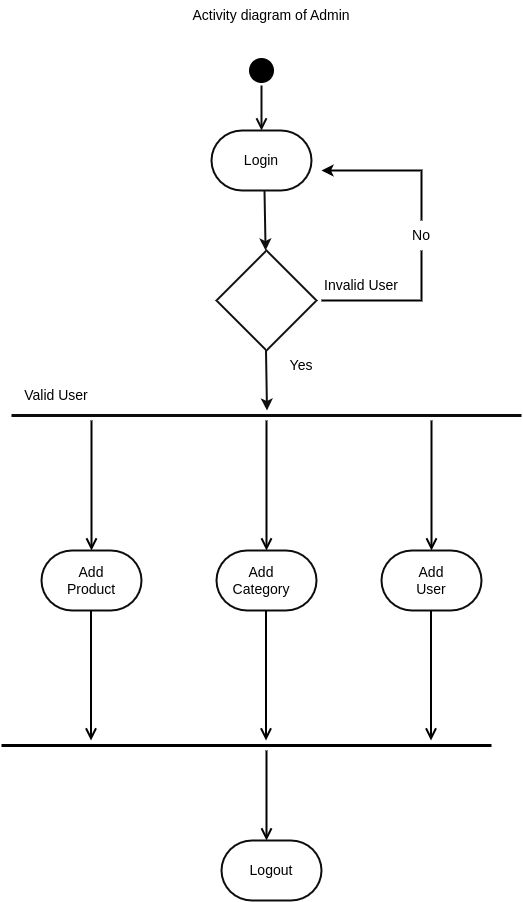

The diagram above was exported from draw.io. Its source (the exported page's mxGraphModel, read from the mxfile embedded in the PNG):
<mxGraphModel dx="1434" dy="706" grid="1" gridSize="10" guides="1" tooltips="1" connect="1" arrows="1" fold="1" page="1" pageScale="1" pageWidth="827" pageHeight="1169" math="0" shadow="0">
  <root>
    <mxCell id="0" />
    <mxCell id="1" parent="0" />
    <mxCell id="1YYXoWX1oR5SDB28w6yP-32" value="" style="shape=line;html=1;strokeWidth=3;strokeColor=#0D0C0C;" vertex="1" parent="1">
      <mxGeometry x="170" y="430" width="510" height="10" as="geometry" />
    </mxCell>
    <mxCell id="1YYXoWX1oR5SDB28w6yP-33" value="" style="edgeStyle=orthogonalEdgeStyle;html=1;verticalAlign=bottom;endArrow=open;endSize=8;strokeColor=#000000;rounded=0;strokeWidth=2;" edge="1" source="1YYXoWX1oR5SDB28w6yP-32" parent="1">
      <mxGeometry relative="1" as="geometry">
        <mxPoint x="425" y="570" as="targetPoint" />
      </mxGeometry>
    </mxCell>
    <mxCell id="1YYXoWX1oR5SDB28w6yP-36" value="" style="edgeStyle=orthogonalEdgeStyle;html=1;verticalAlign=bottom;endArrow=open;endSize=8;strokeColor=#000000;rounded=0;strokeWidth=2;" edge="1" parent="1">
      <mxGeometry relative="1" as="geometry">
        <mxPoint x="590" y="570" as="targetPoint" />
        <mxPoint x="590" y="440" as="sourcePoint" />
      </mxGeometry>
    </mxCell>
    <mxCell id="1YYXoWX1oR5SDB28w6yP-37" value="" style="edgeStyle=orthogonalEdgeStyle;html=1;verticalAlign=bottom;endArrow=open;endSize=8;strokeColor=#000000;rounded=0;strokeWidth=2;" edge="1" parent="1">
      <mxGeometry relative="1" as="geometry">
        <mxPoint x="250" y="570" as="targetPoint" />
        <mxPoint x="250" y="440" as="sourcePoint" />
      </mxGeometry>
    </mxCell>
    <mxCell id="1YYXoWX1oR5SDB28w6yP-42" value="" style="strokeWidth=2;html=1;shape=mxgraph.flowchart.decision;whiteSpace=wrap;strokeColor=#0D0C0C;" vertex="1" parent="1">
      <mxGeometry x="375" y="270" width="100" height="100" as="geometry" />
    </mxCell>
    <mxCell id="1YYXoWX1oR5SDB28w6yP-43" value="" style="strokeWidth=2;html=1;shape=mxgraph.flowchart.terminator;whiteSpace=wrap;strokeColor=#0D0C0C;" vertex="1" parent="1">
      <mxGeometry x="370" y="150" width="100" height="60" as="geometry" />
    </mxCell>
    <mxCell id="1YYXoWX1oR5SDB28w6yP-44" value="" style="strokeWidth=2;html=1;shape=mxgraph.flowchart.terminator;whiteSpace=wrap;strokeColor=#0D0C0C;" vertex="1" parent="1">
      <mxGeometry x="375" y="570" width="100" height="60" as="geometry" />
    </mxCell>
    <mxCell id="1YYXoWX1oR5SDB28w6yP-45" value="" style="strokeWidth=2;html=1;shape=mxgraph.flowchart.terminator;whiteSpace=wrap;strokeColor=#0D0C0C;" vertex="1" parent="1">
      <mxGeometry x="540" y="570" width="100" height="60" as="geometry" />
    </mxCell>
    <mxCell id="1YYXoWX1oR5SDB28w6yP-46" value="" style="strokeWidth=2;html=1;shape=mxgraph.flowchart.terminator;whiteSpace=wrap;strokeColor=#0D0C0C;" vertex="1" parent="1">
      <mxGeometry x="200" y="570" width="100" height="60" as="geometry" />
    </mxCell>
    <mxCell id="1YYXoWX1oR5SDB28w6yP-47" value="" style="endArrow=classic;html=1;rounded=0;strokeColor=#100f0f;strokeWidth=2;" edge="1" parent="1" target="1YYXoWX1oR5SDB28w6yP-42">
      <mxGeometry width="50" height="50" relative="1" as="geometry">
        <mxPoint x="423" y="210" as="sourcePoint" />
        <mxPoint x="399" y="290" as="targetPoint" />
      </mxGeometry>
    </mxCell>
    <mxCell id="1YYXoWX1oR5SDB28w6yP-49" value="" style="ellipse;html=1;shape=startState;fillColor=#000000;strokeColor=#000000;strokeWidth=3;" vertex="1" parent="1">
      <mxGeometry x="405" y="75" width="30" height="30" as="geometry" />
    </mxCell>
    <mxCell id="1YYXoWX1oR5SDB28w6yP-50" value="" style="edgeStyle=orthogonalEdgeStyle;html=1;verticalAlign=bottom;endArrow=open;endSize=8;strokeColor=#0D0C0C;rounded=0;strokeWidth=2;jumpSize=6;" edge="1" source="1YYXoWX1oR5SDB28w6yP-49" parent="1">
      <mxGeometry relative="1" as="geometry">
        <mxPoint x="420" y="150" as="targetPoint" />
      </mxGeometry>
    </mxCell>
    <mxCell id="1YYXoWX1oR5SDB28w6yP-52" value="" style="endArrow=classic;html=1;rounded=0;strokeColor=#100f0f;strokeWidth=2;" edge="1" parent="1">
      <mxGeometry width="50" height="50" relative="1" as="geometry">
        <mxPoint x="424.5" y="370" as="sourcePoint" />
        <mxPoint x="425.5" y="430" as="targetPoint" />
      </mxGeometry>
    </mxCell>
    <mxCell id="1YYXoWX1oR5SDB28w6yP-53" value="" style="edgeStyle=orthogonalEdgeStyle;html=1;verticalAlign=bottom;endArrow=open;endSize=8;strokeColor=#000000;rounded=0;strokeWidth=2;" edge="1" parent="1">
      <mxGeometry relative="1" as="geometry">
        <mxPoint x="249.5" y="760" as="targetPoint" />
        <mxPoint x="249.5" y="630" as="sourcePoint" />
      </mxGeometry>
    </mxCell>
    <mxCell id="1YYXoWX1oR5SDB28w6yP-54" value="" style="edgeStyle=orthogonalEdgeStyle;html=1;verticalAlign=bottom;endArrow=open;endSize=8;strokeColor=#000000;rounded=0;strokeWidth=2;" edge="1" parent="1">
      <mxGeometry relative="1" as="geometry">
        <mxPoint x="424.5" y="760" as="targetPoint" />
        <mxPoint x="424.5" y="630" as="sourcePoint" />
      </mxGeometry>
    </mxCell>
    <mxCell id="1YYXoWX1oR5SDB28w6yP-55" value="" style="edgeStyle=orthogonalEdgeStyle;html=1;verticalAlign=bottom;endArrow=open;endSize=8;strokeColor=#000000;rounded=0;strokeWidth=2;" edge="1" parent="1">
      <mxGeometry relative="1" as="geometry">
        <mxPoint x="589.5" y="760" as="targetPoint" />
        <mxPoint x="589.5" y="630" as="sourcePoint" />
      </mxGeometry>
    </mxCell>
    <mxCell id="1YYXoWX1oR5SDB28w6yP-56" value="" style="shape=line;html=1;strokeWidth=3;strokeColor=#000000;" vertex="1" parent="1">
      <mxGeometry x="160" y="760" width="490" height="10" as="geometry" />
    </mxCell>
    <mxCell id="1YYXoWX1oR5SDB28w6yP-57" value="" style="edgeStyle=orthogonalEdgeStyle;html=1;verticalAlign=bottom;endArrow=open;endSize=8;strokeColor=#000000;rounded=0;strokeWidth=2;" edge="1" source="1YYXoWX1oR5SDB28w6yP-56" parent="1">
      <mxGeometry relative="1" as="geometry">
        <mxPoint x="425" y="860" as="targetPoint" />
        <Array as="points">
          <mxPoint x="425" y="800" />
          <mxPoint x="425" y="800" />
        </Array>
      </mxGeometry>
    </mxCell>
    <mxCell id="1YYXoWX1oR5SDB28w6yP-58" value="" style="strokeWidth=2;html=1;shape=mxgraph.flowchart.terminator;whiteSpace=wrap;strokeColor=#0D0C0C;" vertex="1" parent="1">
      <mxGeometry x="380" y="860" width="100" height="60" as="geometry" />
    </mxCell>
    <mxCell id="1YYXoWX1oR5SDB28w6yP-59" value="Logout" style="text;html=1;strokeColor=none;fillColor=none;align=center;verticalAlign=middle;whiteSpace=wrap;rounded=0;fontSize=14;" vertex="1" parent="1">
      <mxGeometry x="400" y="875" width="60" height="30" as="geometry" />
    </mxCell>
    <mxCell id="1YYXoWX1oR5SDB28w6yP-60" value="Add User" style="text;html=1;strokeColor=none;fillColor=none;align=center;verticalAlign=middle;whiteSpace=wrap;rounded=0;fontSize=14;" vertex="1" parent="1">
      <mxGeometry x="560" y="585" width="60" height="30" as="geometry" />
    </mxCell>
    <mxCell id="1YYXoWX1oR5SDB28w6yP-61" value="Add Category" style="text;html=1;strokeColor=none;fillColor=none;align=center;verticalAlign=middle;whiteSpace=wrap;rounded=0;fontSize=14;" vertex="1" parent="1">
      <mxGeometry x="390" y="585" width="60" height="30" as="geometry" />
    </mxCell>
    <mxCell id="1YYXoWX1oR5SDB28w6yP-62" value="Add Product" style="text;html=1;strokeColor=none;fillColor=none;align=center;verticalAlign=middle;whiteSpace=wrap;rounded=0;fontSize=14;" vertex="1" parent="1">
      <mxGeometry x="220" y="585" width="60" height="30" as="geometry" />
    </mxCell>
    <mxCell id="1YYXoWX1oR5SDB28w6yP-63" value="Login" style="text;html=1;strokeColor=none;fillColor=none;align=center;verticalAlign=middle;whiteSpace=wrap;rounded=0;fontSize=14;" vertex="1" parent="1">
      <mxGeometry x="390" y="165" width="60" height="30" as="geometry" />
    </mxCell>
    <mxCell id="1YYXoWX1oR5SDB28w6yP-64" value="Yes" style="text;html=1;strokeColor=none;fillColor=none;align=center;verticalAlign=middle;whiteSpace=wrap;rounded=0;fontSize=14;" vertex="1" parent="1">
      <mxGeometry x="430" y="370" width="60" height="30" as="geometry" />
    </mxCell>
    <mxCell id="1YYXoWX1oR5SDB28w6yP-65" value="No" style="text;html=1;strokeColor=none;fillColor=none;align=center;verticalAlign=middle;whiteSpace=wrap;rounded=0;fontSize=14;" vertex="1" parent="1">
      <mxGeometry x="550" y="240" width="60" height="30" as="geometry" />
    </mxCell>
    <mxCell id="1YYXoWX1oR5SDB28w6yP-66" value="" style="endArrow=none;html=1;rounded=0;strokeColor=#000000;strokeWidth=2;fontSize=14;entryX=0.5;entryY=1;entryDx=0;entryDy=0;" edge="1" parent="1" target="1YYXoWX1oR5SDB28w6yP-65">
      <mxGeometry width="50" height="50" relative="1" as="geometry">
        <mxPoint x="480" y="320" as="sourcePoint" />
        <mxPoint x="580" y="280" as="targetPoint" />
        <Array as="points">
          <mxPoint x="580" y="320" />
        </Array>
      </mxGeometry>
    </mxCell>
    <mxCell id="1YYXoWX1oR5SDB28w6yP-67" value="" style="endArrow=classic;html=1;rounded=0;strokeColor=#000000;strokeWidth=2;fontSize=14;spacing=2;" edge="1" parent="1">
      <mxGeometry width="50" height="50" relative="1" as="geometry">
        <mxPoint x="580" y="240" as="sourcePoint" />
        <mxPoint x="480" y="190" as="targetPoint" />
        <Array as="points">
          <mxPoint x="580" y="190" />
        </Array>
      </mxGeometry>
    </mxCell>
    <mxCell id="1YYXoWX1oR5SDB28w6yP-68" value="Valid User" style="text;html=1;strokeColor=none;fillColor=none;align=center;verticalAlign=middle;whiteSpace=wrap;rounded=0;fontSize=14;" vertex="1" parent="1">
      <mxGeometry x="170" y="400" width="90" height="30" as="geometry" />
    </mxCell>
    <mxCell id="1YYXoWX1oR5SDB28w6yP-69" value="Invalid User" style="text;html=1;strokeColor=none;fillColor=none;align=center;verticalAlign=middle;whiteSpace=wrap;rounded=0;fontSize=14;" vertex="1" parent="1">
      <mxGeometry x="480" y="290" width="80" height="30" as="geometry" />
    </mxCell>
    <mxCell id="1YYXoWX1oR5SDB28w6yP-70" value="Activity diagram of Admin" style="text;html=1;strokeColor=none;fillColor=none;align=center;verticalAlign=middle;whiteSpace=wrap;rounded=0;fontSize=14;" vertex="1" parent="1">
      <mxGeometry x="220" y="20" width="420" height="30" as="geometry" />
    </mxCell>
  </root>
</mxGraphModel>